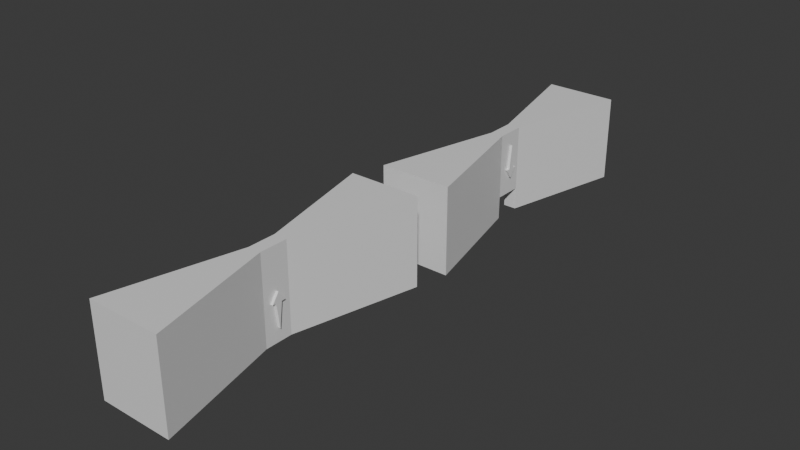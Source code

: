 # Source: wals.blend  (saved by Blender 4.1.24; exported with 4.5.12 LTS)
import bpy
from mathutils import Matrix  # noqa: F401  (used for matrix-valued properties, if any)

bpy.ops.wm.read_factory_settings(use_empty=True)
scene = bpy.context.scene
scene.name = 'Scene'

# ---- collections
col_collection = bpy.data.collections.new('Collection'); scene.collection.children.link(col_collection)

# ---- materials (node trees are filled in below, after node groups)
mat_material = bpy.data.materials.new('Material')
mat_material.alpha_threshold = 0.0
mat_material.use_transparent_shadow = False
mat_material.roughness = 0.5
mat_material.line_color = (0.0, 0.0, 0.0, 1.0)

# ---- material node trees
mat_material.use_nodes = True; mat_material.node_tree.nodes.clear()
_N = mat_material.node_tree.nodes; _L = mat_material.node_tree.links
n0 = _N.new('ShaderNodeOutputMaterial'); n0.name = 'Material Output'; n0.location = (300, 300)
n1 = _N.new('ShaderNodeBsdfPrincipled'); n1.name = 'Principled BSDF'; n1.location = (10, 300)
n1.inputs[3].default_value = 1.45
_L.new(n1.outputs[0], n0.inputs[0])
n0.is_active_output = True

# ---- world
world_world = bpy.data.worlds.new('World'); scene.world = world_world
world_world.use_nodes = True; world_world.node_tree.nodes.clear()
_N = world_world.node_tree.nodes; _L = world_world.node_tree.links
n0 = _N.new('ShaderNodeOutputWorld'); n0.name = 'World Output'; n0.location = (300, 300)
n1 = _N.new('ShaderNodeBackground'); n1.name = 'Background'; n1.location = (10, 300)
n1.inputs[0].default_value = (0.05088, 0.05088, 0.05088, 1.0)
_L.new(n1.outputs[0], n0.inputs[0])
n0.is_active_output = True
world_world.color = (0.05088, 0.05088, 0.05088)
world_world.use_sun_shadow = False
world_world.sun_shadow_jitter_overblur = 0.0

# ---- meshes
me_cube = bpy.data.meshes.new('Cube')
me_cube.from_pydata([(5.498, 2.035, 6.262), (5.498, 2.035, -7.275), (5.498, -2.037, 6.262), (5.498, -2.037, -7.275), (-5.761, 2.035, 6.262), (-5.761, 2.035, -7.275), (-5.761, -2.037, 6.262), (-5.761, -2.037, -7.275), (-1.132, 0.2064, -7.275), (-1.132, -0.2045, -7.275), (0.8684, 0.2064, 6.262), (0.8684, -0.2045, 6.262), (-1.132, -0.2045, 6.262), (-1.132, 0.2064, 6.262), (0.8684, -0.2045, -7.275), (0.8684, 0.2064, -7.275), (5.498, 2.035, -3.798), (-5.761, -2.037, -3.798), (5.498, -2.037, -3.798), (-5.761, 2.035, -3.798), (0.8684, 0.2064, -3.798), (0.8684, -0.2045, -3.798), (-1.132, -0.2045, -3.798), (-1.132, 0.2064, -3.798), (0.8684, 0.06941, 6.262), (0.8684, -0.06754, 6.262), (-1.132, -0.06754, 6.262), (-1.132, 0.06941, 6.262), (-1.132, -0.06754, -3.798), (-1.132, 0.06941, -3.798), (0.8684, 0.06941, -3.798), (0.8684, -0.06754, -3.798), (-5.761, -2.037, -1.107), (5.498, 2.035, -1.107), (5.498, -2.037, -1.107), (-5.761, 2.035, -1.107), (0.8684, 0.2064, -1.107), (0.8684, -0.2045, -1.107), (-1.132, -0.2045, -1.107), (-1.132, 0.2064, -1.107), (-1.132, -0.06754, -1.107), (-1.132, 0.06941, -1.107), (0.8684, 0.1026, 0.3953), (0.8684, -0.1007, 0.3953), (0.8684, -0.136, 6.262), (0.8684, -0.136, -3.798), (-1.132, -0.136, 6.262), (-1.132, -0.136, -3.798), (-1.132, -0.136, -1.107), (0.8684, -0.136, -1.107), (-1.132, 0.13, 6.262), (-1.132, 0.13, -3.798), (0.8684, 0.13, 6.262), (0.8684, 0.13, -3.798), (0.8684, 0.13, -1.107), (-1.132, 0.13, -1.107), (0.8684, 0.000934, 6.262), (-1.132, 0.000934, 6.262), (-1.132, 0.000934, -3.798), (0.8684, 0.000934, -3.798), (0.8684, 0.000934, -1.107), (-1.132, 0.000934, -1.107), (-5.761, -2.037, 0.7867), (5.498, 2.035, 0.7867), (5.498, -2.037, 0.7867), (-5.761, 2.035, 0.7867), (0.8684, 0.2064, 0.7867), (0.8684, -0.2045, 0.7867), (-1.132, -0.2045, 0.7867), (-1.132, 0.2064, 0.7867), (-1.132, -0.06754, 0.7867), (-1.132, 0.06941, 0.7867), (0.8684, 0.09406, 0.3728), (0.8684, -0.09219, 0.4118), (-1.132, -0.136, 0.7867), (0.8684, -0.136, 0.7867), (0.8684, 0.13, 0.7867), (-1.132, 0.13, 0.7867), (0.8684, 0.000934, 4.152), (-1.132, 0.000934, 0.7867), (-1.132, 0.03517, 6.262), (-1.132, 0.03517, -3.798), (-1.132, 0.03517, -1.107), (0.8684, 0.03517, 6.262), (0.8684, 0.03517, -3.798), (0.8684, 0.05176, -0.356), (0.8684, 0.0475, 0.4008), (-1.132, 0.03517, 0.7867), (0.8684, -0.0333, 6.262), (0.8684, -0.0333, -3.798), (0.8684, -0.04989, -0.356), (-1.132, -0.0333, 6.262), (-1.132, -0.0333, -3.798), (-1.132, -0.0333, -1.107), (-1.132, -0.0333, 0.7867), (0.8684, -0.04563, 0.4052), (1.264, 0.09406, 0.3728), (1.264, 0.1026, 0.3953), (1.264, -0.09219, 0.4118), (1.264, -0.1007, 0.3953), (1.264, -0.04989, -0.356), (1.264, 0.05176, -0.356), (1.264, 0.000934, -1.107), (1.264, 0.000934, 4.152), (1.264, 0.0475, 0.4008), (1.264, -0.04563, 0.4052)], [], [(11, 12, 6, 2), (64, 2, 6, 62), (69, 13, 4, 65), (9, 14, 3, 7), (67, 11, 2, 64), (65, 4, 0, 63), (63, 0, 10, 66), (75, 44, 11, 67), (5, 1, 15, 8), (22, 21, 14, 9), (62, 6, 12, 68), (77, 50, 13, 69), (0, 4, 13, 10), (44, 46, 12, 11), (51, 23, 20, 53), (7, 17, 22, 9), (23, 8, 15, 20), (1, 16, 20, 15), (5, 19, 16, 1), (14, 21, 18, 3), (8, 23, 19, 5), (3, 18, 17, 7), (47, 28, 31, 45), (81, 29, 30, 84), (52, 50, 27, 24), (88, 91, 26, 25), (74, 46, 26, 70), (87, 80, 27, 71), (76, 52, 24, 72), (95, 88, 25, 73), (89, 90, 43, 31), (53, 54, 42, 30), (81, 82, 41, 29), (47, 48, 40, 28), (51, 55, 39, 23), (17, 32, 38, 22), (45, 49, 37, 21), (16, 33, 36, 20), (19, 35, 33, 16), (21, 37, 34, 18), (23, 39, 35, 19), (18, 34, 32, 17), (31, 43, 49, 45), (22, 38, 48, 47), (68, 12, 46, 74), (22, 47, 45, 21), (25, 26, 46, 44), (73, 25, 44, 75), (29, 41, 55, 51), (20, 36, 54, 53), (66, 10, 52, 76), (10, 13, 50, 52), (29, 51, 53, 30), (71, 27, 50, 77), (92, 93, 61, 58), (84, 85, 60, 59), (86, 83, 56, 78), (94, 91, 57, 79), (83, 80, 57, 56), (92, 58, 59, 89), (93, 94, 79, 61), (78, 95, 105, 103), (41, 71, 77, 55), (36, 66, 76, 54), (43, 73, 75, 49), (38, 68, 74, 48), (42, 72, 96, 97), (54, 76, 72, 42), (82, 87, 71, 41), (48, 74, 70, 40), (55, 77, 69, 39), (32, 62, 68, 38), (49, 75, 67, 37), (33, 63, 66, 36), (35, 65, 63, 33), (37, 67, 64, 34), (39, 69, 65, 35), (34, 64, 62, 32), (61, 79, 87, 82), (85, 42, 97, 101), (24, 27, 80, 83), (72, 24, 83, 86), (30, 42, 85, 84), (58, 61, 82, 81), (79, 57, 80, 87), (58, 81, 84, 59), (95, 73, 98, 105), (40, 70, 94, 93), (28, 92, 89, 31), (70, 26, 91, 94), (28, 40, 93, 92), (59, 60, 90, 89), (78, 56, 88, 95), (56, 57, 91, 88), (101, 104, 103, 102), (100, 105, 98, 99), (97, 96, 104, 101), (102, 103, 105, 100), (72, 86, 104, 96), (73, 43, 99, 98), (86, 78, 103, 104), (60, 85, 101, 102), (43, 90, 100, 99), (90, 60, 102, 100)])
_uv = me_cube.uv_layers.new(name='UVMap')
_uv.uv.foreach_set('vector', [0.3054, 0.5776, 0.3054, 0.65, 0.239, 0.8178, 0.239, 0.4098, 0.0006047, 0.0006047, 0.199, 0.0006047, 0.199, 0.4086, 0.0006047, 0.4086, 0.8894, 0.6094, 0.8894, 0.8079, 0.709, 0.8079, 0.709, 0.6094, 0.3066, 0.65, 0.3066, 0.5776, 0.373, 0.4098, 0.373, 0.8178, 0.5273, 0.6082, 0.5273, 0.4098, 0.7078, 0.4098, 0.7078, 0.6082, 0.3987, 0.4086, 0.2002, 0.4086, 0.2002, 0.0006047, 0.3987, 0.0006047, 0.8894, 0.4098, 0.8894, 0.6082, 0.709, 0.6082, 0.709, 0.4098, 0.7595, 0.2002, 0.7595, 0.3987, 0.757, 0.3987, 0.757, 0.2002, 0.4417, 0.8178, 0.4417, 0.4098, 0.508, 0.5776, 0.508, 0.65, 0.302, 0.945, 0.2295, 0.945, 0.2295, 0.819, 0.302, 0.819, 0.7078, 0.6094, 0.7078, 0.8079, 0.5273, 0.8079, 0.5273, 0.6094, 0.7558, 0.0006047, 0.7558, 0.199, 0.753, 0.199, 0.753, 0.0006047, 0.3742, 0.8178, 0.3742, 0.4098, 0.4405, 0.5776, 0.4405, 0.65, 0.3444, 0.819, 0.3444, 0.8915, 0.3419, 0.8915, 0.3419, 0.819, 0.3333, 0.8915, 0.3305, 0.8915, 0.3305, 0.819, 0.3333, 0.819, 0.898, 0.3807, 0.772, 0.3807, 0.772, 0.2002, 0.898, 0.2002, 0.1558, 0.945, 0.1558, 0.819, 0.2283, 0.819, 0.2283, 0.945, 0.5273, 0.8091, 0.6533, 0.8091, 0.6533, 0.9895, 0.5273, 0.9895, 0.5259, 0.4086, 0.3999, 0.4086, 0.3999, 0.0006047, 0.5259, 0.0006047, 0.7723, 0.0006047, 0.8983, 0.0006047, 0.8983, 0.181, 0.7723, 0.181, 0.7806, 0.9895, 0.6546, 0.9895, 0.6546, 0.8091, 0.7806, 0.8091, 0.5271, 0.0006047, 0.6531, 0.0006047, 0.6531, 0.4086, 0.5271, 0.4086, 0.337, 0.8915, 0.3345, 0.8915, 0.3345, 0.819, 0.337, 0.819, 0.3671, 0.8915, 0.3659, 0.8915, 0.3659, 0.819, 0.3671, 0.819, 0.3515, 0.819, 0.3515, 0.8915, 0.3493, 0.8915, 0.3493, 0.819, 0.372, 0.819, 0.372, 0.8915, 0.3708, 0.8915, 0.3708, 0.819, 0.7632, 0.0006047, 0.7632, 0.199, 0.7607, 0.199, 0.7607, 0.0006047, 0.7678, 0.2002, 0.7678, 0.3987, 0.7665, 0.3987, 0.7665, 0.2002, 0.5114, 0.4248, 0.5114, 0.6232, 0.5092, 0.6232, 0.5101, 0.4098, 0.5198, 0.4098, 0.5198, 0.6221, 0.5186, 0.6221, 0.5181, 0.41, 0.5168, 0.6234, 0.5172, 0.7482, 0.5155, 0.7754, 0.5155, 0.6234, 0.5224, 0.6233, 0.5217, 0.7208, 0.5202, 0.7752, 0.5202, 0.6233, 0.3254, 0.819, 0.3254, 0.9165, 0.3241, 0.9165, 0.3241, 0.819, 0.3097, 0.819, 0.3097, 0.9165, 0.3072, 0.9165, 0.3072, 0.819, 0.8862, 0.8091, 0.8862, 0.9066, 0.8834, 0.9066, 0.8834, 0.8091, 0.8906, 0.4098, 0.9881, 0.4098, 0.9881, 0.5902, 0.8906, 0.5902, 0.317, 0.819, 0.317, 0.9165, 0.3146, 0.9165, 0.3146, 0.819, 0.8906, 0.7731, 0.9881, 0.7731, 0.9881, 0.9535, 0.8906, 0.9535, 0.7518, 0.4086, 0.6543, 0.4086, 0.6543, 0.0006047, 0.7518, 0.0006047, 0.8906, 0.5914, 0.9881, 0.5914, 0.9881, 0.7719, 0.8906, 0.7719, 0.7818, 0.8091, 0.8793, 0.8091, 0.8793, 0.9895, 0.7818, 0.9895, 0.0006047, 0.4098, 0.09811, 0.4098, 0.09811, 0.8178, 0.0006047, 0.8178, 0.5261, 0.623, 0.5261, 0.775, 0.5244, 0.7206, 0.5237, 0.6231, 0.3134, 0.819, 0.3134, 0.9165, 0.3109, 0.9165, 0.3109, 0.819, 0.7595, 0.0006047, 0.7595, 0.199, 0.757, 0.199, 0.757, 0.0006047, 0.3481, 0.8915, 0.3456, 0.8915, 0.3456, 0.819, 0.3481, 0.819, 0.3382, 0.8915, 0.3382, 0.819, 0.3407, 0.819, 0.3407, 0.8915, 0.5261, 0.4098, 0.5261, 0.6218, 0.5237, 0.6218, 0.5245, 0.4234, 0.3205, 0.819, 0.3205, 0.9165, 0.3183, 0.9165, 0.3183, 0.819, 0.306, 0.819, 0.306, 0.9165, 0.3032, 0.9165, 0.3032, 0.819, 0.7558, 0.2002, 0.7558, 0.3987, 0.753, 0.3987, 0.753, 0.2002, 0.3293, 0.819, 0.3293, 0.8915, 0.3266, 0.8915, 0.3266, 0.819, 0.3549, 0.8915, 0.3527, 0.8915, 0.3527, 0.819, 0.3549, 0.819, 0.7629, 0.2002, 0.7629, 0.3987, 0.7607, 0.3987, 0.7607, 0.2002, 0.5261, 0.7762, 0.5261, 0.8737, 0.5249, 0.8737, 0.5249, 0.7762, 0.8822, 0.8091, 0.8822, 0.9338, 0.8805, 0.9066, 0.8809, 0.8091, 0.5169, 0.4098, 0.5169, 0.6222, 0.5157, 0.6222, 0.5155, 0.5458, 0.7681, 0.0006047, 0.7681, 0.199, 0.7668, 0.199, 0.7668, 0.0006047, 0.3573, 0.819, 0.3573, 0.8915, 0.3561, 0.8915, 0.3561, 0.819, 0.3745, 0.8915, 0.3732, 0.8915, 0.3732, 0.819, 0.3745, 0.819, 0.4047, 0.819, 0.4047, 0.8876, 0.4034, 0.8876, 0.4034, 0.819, 0.1403, 0.9548, 0.1403, 0.819, 0.1546, 0.819, 0.1546, 0.9548, 0.3969, 0.819, 0.3969, 0.8876, 0.3947, 0.8876, 0.3947, 0.819, 0.3824, 0.819, 0.3824, 0.8876, 0.3797, 0.8876, 0.3797, 0.819, 0.3994, 0.8735, 0.3997, 0.8741, 0.3981, 0.8876, 0.3981, 0.819, 0.3861, 0.819, 0.3861, 0.8876, 0.3836, 0.8876, 0.3836, 0.819, 0.7728, 0.4064, 0.7719, 0.4064, 0.7719, 0.3921, 0.7728, 0.3921, 0.4022, 0.819, 0.4022, 0.8876, 0.4009, 0.8726, 0.4012, 0.8735, 0.4071, 0.819, 0.4071, 0.8876, 0.4059, 0.8876, 0.4059, 0.819, 0.3935, 0.819, 0.3935, 0.8876, 0.391, 0.8876, 0.391, 0.819, 0.3785, 0.819, 0.3785, 0.8876, 0.3757, 0.8876, 0.3757, 0.819, 0.9679, 0.3807, 0.8992, 0.3807, 0.8992, 0.2002, 0.9679, 0.2002, 0.3898, 0.819, 0.3898, 0.8876, 0.3873, 0.8876, 0.3873, 0.819, 0.0006047, 0.819, 0.06924, 0.819, 0.06924, 0.9994, 0.0006047, 0.9994, 0.168, 0.8178, 0.09932, 0.8178, 0.09932, 0.4098, 0.168, 0.4098, 0.8995, 0.0006047, 0.9682, 0.0006047, 0.9682, 0.181, 0.8995, 0.181, 0.07045, 0.819, 0.1391, 0.819, 0.1391, 0.9994, 0.07045, 0.9994, 0.1692, 0.4098, 0.2378, 0.4098, 0.2378, 0.8178, 0.1692, 0.8178, 0.4096, 0.819, 0.4096, 0.8876, 0.4083, 0.8876, 0.4083, 0.819, 0.4132, 0.8463, 0.4132, 0.819, 0.4276, 0.819, 0.4276, 0.8463, 0.3696, 0.819, 0.3696, 0.8915, 0.3683, 0.8915, 0.3683, 0.819, 0.5143, 0.4098, 0.5143, 0.6232, 0.5131, 0.6232, 0.5126, 0.4108, 0.5109, 0.6245, 0.5109, 0.7764, 0.5092, 0.7492, 0.5096, 0.6244, 0.8886, 0.8091, 0.8886, 0.9066, 0.8874, 0.9066, 0.8874, 0.8091, 0.7653, 0.2002, 0.7653, 0.3987, 0.7641, 0.3987, 0.7641, 0.2002, 0.3598, 0.8915, 0.3585, 0.8915, 0.3585, 0.819, 0.3598, 0.819, 0.7707, 0.4064, 0.769, 0.4064, 0.769, 0.3921, 0.7707, 0.3921, 0.412, 0.819, 0.412, 0.8876, 0.4108, 0.8876, 0.4108, 0.819, 0.3622, 0.8915, 0.361, 0.8915, 0.361, 0.819, 0.3622, 0.819, 0.7656, 0.0006047, 0.7656, 0.199, 0.7644, 0.199, 0.7644, 0.0006047, 0.3229, 0.819, 0.3229, 0.9165, 0.3217, 0.9165, 0.3217, 0.819, 0.5139, 0.6245, 0.5143, 0.722, 0.5126, 0.7492, 0.5126, 0.6245, 0.5224, 0.5456, 0.5223, 0.6221, 0.521, 0.6221, 0.521, 0.4098, 0.3647, 0.819, 0.3647, 0.8915, 0.3634, 0.8915, 0.3634, 0.819, 0.7711, 0.02783, 0.771, 0.05525, 0.7693, 0.1912, 0.7693, 0.0006047, 0.4774, 0.819, 0.4774, 0.8466, 0.4757, 0.8468, 0.4754, 0.8462, 0.4806, 0.8462, 0.4803, 0.8454, 0.4786, 0.8464, 0.4786, 0.819, 0.7708, 0.2002, 0.7708, 0.3908, 0.7691, 0.2551, 0.769, 0.2275, 0.5143, 0.7647, 0.5124, 0.7647, 0.5124, 0.7504, 0.5143, 0.7504, 0.773, 0.1966, 0.7723, 0.1966, 0.7723, 0.1822, 0.773, 0.1822, 0.5236, 0.7776, 0.5236, 0.9136, 0.5092, 0.9136, 0.5092, 0.7776, 0.4443, 0.8463, 0.4443, 0.819, 0.4586, 0.819, 0.4586, 0.8463, 0.4288, 0.8463, 0.4288, 0.819, 0.4431, 0.819, 0.4431, 0.8463, 0.4599, 0.8463, 0.4599, 0.819, 0.4742, 0.819, 0.4742, 0.8463])
me_cube.materials.append(mat_material)
me_cube.use_mirror_vertex_groups = False
me_cube.update()
me_cube_001 = bpy.data.meshes.new('Cube.001')
me_cube_001.from_pydata([(5.498, 2.035, 6.262), (5.498, 2.035, -7.275), (5.498, -2.037, 6.262), (5.498, -2.037, -7.275), (-5.761, 2.035, 6.262), (-5.761, 2.035, -7.275), (-5.761, -2.037, 6.262), (-5.761, -2.037, -7.275), (-1.132, 0.2064, -7.275), (-1.132, -0.2045, -7.275), (0.8684, 0.2064, 6.262), (0.8684, -0.2045, 6.262), (-1.132, -0.2045, 6.262), (-1.132, 0.2064, 6.262), (0.8684, -0.2045, -7.275), (0.8684, 0.2064, -7.275), (5.498, 2.035, -3.798), (-5.761, -2.037, -3.798), (5.498, -2.037, -3.798), (-5.761, 2.035, -3.798), (0.8684, 0.2064, -3.798), (0.8684, -0.2045, -3.798), (-1.132, -0.2045, -3.798), (-1.132, 0.2064, -3.798), (0.8684, 0.06941, 6.262), (0.8684, -0.06754, 6.262), (-1.132, -0.06754, 6.262), (-1.132, 0.06941, 6.262), (-1.132, -0.06754, -3.798), (-1.132, 0.06941, -3.798), (0.8684, 0.06941, -3.798), (0.8684, -0.06754, -3.798), (-5.761, -2.037, -1.107), (5.498, 2.035, -1.107), (5.498, -2.037, -1.107), (-5.761, 2.035, -1.107), (0.8684, 0.2064, -1.107), (0.8684, -0.2045, -1.107), (-1.132, -0.2045, -1.107), (-1.132, 0.2064, -1.107), (-1.132, -0.06754, -1.107), (-1.132, 0.06941, -1.107), (0.8684, 0.1026, 0.3953), (0.8684, -0.1007, 0.3953), (0.8684, -0.136, 6.262), (0.8684, -0.136, -3.798), (-1.132, -0.136, 6.262), (-1.132, -0.136, -3.798), (-1.132, -0.136, -1.107), (0.8684, -0.136, -1.107), (-1.132, 0.13, 6.262), (-1.132, 0.13, -3.798), (0.8684, 0.13, 6.262), (0.8684, 0.13, -3.798), (0.8684, 0.13, -1.107), (-1.132, 0.13, -1.107), (0.8684, 0.000934, 6.262), (-1.132, 0.000934, 6.262), (-1.132, 0.000934, -3.798), (0.8684, 0.000934, -3.798), (0.8684, 0.000934, -1.107), (-1.132, 0.000934, -1.107), (-5.761, -2.037, 0.7867), (5.498, 2.035, 0.7867), (5.498, -2.037, 0.7867), (-5.761, 2.035, 0.7867), (0.8684, 0.2064, 0.7867), (0.8684, -0.2045, 0.7867), (-1.132, -0.2045, 0.7867), (-1.132, 0.2064, 0.7867), (-1.132, -0.06754, 0.7867), (-1.132, 0.06941, 0.7867), (0.8684, 0.09406, 0.3728), (0.8684, -0.09219, 0.4118), (-1.132, -0.136, 0.7867), (0.8684, -0.136, 0.7867), (0.8684, 0.13, 0.7867), (-1.132, 0.13, 0.7867), (0.8684, 0.000934, 4.152), (-1.132, 0.000934, 0.7867), (-1.132, 0.03517, 6.262), (-1.132, 0.03517, -3.798), (-1.132, 0.03517, -1.107), (0.8684, 0.03517, 6.262), (0.8684, 0.03517, -3.798), (0.8684, 0.05176, -0.356), (0.8684, 0.0475, 0.4008), (-1.132, 0.03517, 0.7867), (0.8684, -0.0333, 6.262), (0.8684, -0.0333, -3.798), (0.8684, -0.04989, -0.356), (-1.132, -0.0333, 6.262), (-1.132, -0.0333, -3.798), (-1.132, -0.0333, -1.107), (-1.132, -0.0333, 0.7867), (0.8684, -0.04563, 0.4052), (1.264, 0.09406, 0.3728), (1.264, 0.1026, 0.3953), (1.264, -0.09219, 0.4118), (1.264, -0.1007, 0.3953), (1.264, -0.04989, -0.356), (1.264, 0.05176, -0.356), (1.264, 0.000934, -1.107), (1.264, 0.000934, 4.152), (1.264, 0.0475, 0.4008), (1.264, -0.04563, 0.4052)], [], [(11, 12, 6, 2), (64, 2, 6, 62), (69, 13, 4, 65), (9, 14, 3, 7), (67, 11, 2, 64), (65, 4, 0, 63), (63, 0, 10, 66), (75, 44, 11, 67), (5, 1, 15, 8), (22, 21, 14, 9), (62, 6, 12, 68), (77, 50, 13, 69), (0, 4, 13, 10), (44, 46, 12, 11), (7, 17, 22, 9), (1, 16, 20, 15), (5, 19, 16, 1), (14, 21, 18, 3), (8, 23, 19, 5), (3, 18, 17, 7), (52, 50, 27, 24), (88, 91, 26, 25), (74, 46, 26, 70), (87, 80, 27, 71), (76, 52, 24, 72), (95, 88, 25, 73), (89, 90, 43, 31), (53, 54, 42, 30), (81, 82, 41, 29), (47, 48, 40, 28), (51, 55, 39, 23), (17, 32, 38, 22), (45, 49, 37, 21), (16, 33, 36, 20), (19, 35, 33, 16), (21, 37, 34, 18), (23, 39, 35, 19), (18, 34, 32, 17), (31, 43, 49, 45), (22, 38, 48, 47), (68, 12, 46, 74), (25, 26, 46, 44), (73, 25, 44, 75), (29, 41, 55, 51), (20, 36, 54, 53), (66, 10, 52, 76), (10, 13, 50, 52), (71, 27, 50, 77), (92, 93, 61, 58), (84, 85, 60, 59), (86, 83, 56, 78), (94, 91, 57, 79), (83, 80, 57, 56), (22, 47, 28, 92, 58, 81, 29, 51, 23, 8, 9), (93, 94, 79, 61), (78, 95, 105, 103), (41, 71, 77, 55), (36, 66, 76, 54), (43, 73, 75, 49), (38, 68, 74, 48), (42, 72, 96, 97), (54, 76, 72, 42), (82, 87, 71, 41), (48, 74, 70, 40), (55, 77, 69, 39), (32, 62, 68, 38), (49, 75, 67, 37), (33, 63, 66, 36), (35, 65, 63, 33), (37, 67, 64, 34), (39, 69, 65, 35), (34, 64, 62, 32), (61, 79, 87, 82), (85, 42, 97, 101), (24, 27, 80, 83), (72, 24, 83, 86), (30, 42, 85, 84), (58, 61, 82, 81), (79, 57, 80, 87), (15, 14, 9, 8), (95, 73, 98, 105), (40, 70, 94, 93), (20, 53, 30, 84, 59, 89, 31, 45, 21, 14, 15), (70, 26, 91, 94), (28, 40, 93, 92), (59, 60, 90, 89), (78, 56, 88, 95), (56, 57, 91, 88), (101, 104, 103, 102), (100, 105, 98, 99), (97, 96, 104, 101), (102, 103, 105, 100), (72, 86, 104, 96), (73, 43, 99, 98), (86, 78, 103, 104), (60, 85, 101, 102), (43, 90, 100, 99), (90, 60, 102, 100)])
_uv = me_cube_001.uv_layers.new(name='UVMap')
_uv.uv.foreach_set('vector', [0.3066, 0.6501, 0.3066, 0.5776, 0.373, 0.4098, 0.373, 0.8178, 0.0005979, 0.000598, 0.199, 0.0005979, 0.199, 0.4086, 0.000598, 0.4086, 0.8892, 0.6094, 0.8892, 0.8079, 0.7088, 0.8079, 0.7088, 0.6094, 0.239, 0.6501, 0.239, 0.5776, 0.3054, 0.4098, 0.3054, 0.8178, 0.5272, 0.6082, 0.5272, 0.4098, 0.7076, 0.4098, 0.7076, 0.6082, 0.3987, 0.4086, 0.2002, 0.4086, 0.2002, 0.0005979, 0.3987, 0.0005979, 0.8892, 0.4098, 0.8892, 0.6082, 0.7088, 0.6082, 0.7088, 0.4098, 0.7631, 0.2002, 0.7631, 0.3987, 0.7606, 0.3987, 0.7606, 0.2002, 0.3742, 0.8178, 0.3742, 0.4098, 0.4405, 0.5776, 0.4405, 0.6501, 0.2283, 0.945, 0.1558, 0.945, 0.1558, 0.819, 0.2283, 0.819, 0.5272, 0.8079, 0.5272, 0.6094, 0.7076, 0.6094, 0.7076, 0.8079, 0.7557, 0.0005979, 0.7557, 0.199, 0.753, 0.199, 0.753, 0.0005979, 0.4417, 0.8178, 0.4417, 0.4098, 0.508, 0.5776, 0.508, 0.6501, 0.3091, 0.819, 0.3091, 0.8915, 0.3066, 0.8915, 0.3066, 0.819, 0.8982, 0.181, 0.7722, 0.181, 0.7722, 0.000598, 0.8982, 0.0005979, 0.6544, 0.8091, 0.7804, 0.8091, 0.7804, 0.9895, 0.6544, 0.9895, 0.6531, 0.4086, 0.5271, 0.4086, 0.5271, 0.0005979, 0.6531, 0.0005979, 0.7722, 0.1822, 0.8982, 0.1822, 0.8982, 0.3627, 0.7722, 0.3627, 0.5272, 0.8091, 0.6532, 0.8091, 0.6532, 0.9895, 0.5272, 0.9895, 0.3999, 0.000598, 0.5259, 0.000598, 0.5259, 0.4086, 0.3999, 0.4086, 0.3161, 0.819, 0.3161, 0.8915, 0.3139, 0.8915, 0.3139, 0.819, 0.321, 0.819, 0.321, 0.8915, 0.3198, 0.8915, 0.3198, 0.819, 0.7631, 0.0005979, 0.7631, 0.199, 0.7606, 0.199, 0.7606, 0.0005979, 0.768, 0.0005979, 0.768, 0.199, 0.7667, 0.199, 0.7667, 0.0005979, 0.5114, 0.4248, 0.5114, 0.6232, 0.5092, 0.6232, 0.51, 0.4098, 0.5197, 0.4098, 0.5197, 0.6221, 0.5185, 0.6221, 0.518, 0.41, 0.5167, 0.6234, 0.5171, 0.7482, 0.5154, 0.7754, 0.5154, 0.6234, 0.5223, 0.6233, 0.5215, 0.7208, 0.5201, 0.7752, 0.5201, 0.6233, 0.2837, 0.819, 0.2837, 0.9165, 0.2825, 0.9165, 0.2825, 0.819, 0.2681, 0.819, 0.2681, 0.9165, 0.2656, 0.9165, 0.2656, 0.819, 0.886, 0.8091, 0.886, 0.9066, 0.8832, 0.9066, 0.8832, 0.8091, 0.9879, 0.7719, 0.8904, 0.7719, 0.8904, 0.5914, 0.9879, 0.5914, 0.2754, 0.819, 0.2754, 0.9165, 0.273, 0.9165, 0.273, 0.819, 0.7816, 0.8091, 0.8791, 0.8091, 0.8791, 0.9895, 0.7816, 0.9895, 0.7518, 0.4086, 0.6543, 0.4086, 0.6543, 0.0005979, 0.7518, 0.0005979, 0.9879, 0.5902, 0.8904, 0.5902, 0.8904, 0.4098, 0.9879, 0.4098, 0.8904, 0.7731, 0.9879, 0.7731, 0.9879, 0.9535, 0.8904, 0.9535, 0.0005979, 0.4098, 0.09811, 0.4098, 0.09811, 0.8178, 0.000598, 0.8178, 0.526, 0.623, 0.526, 0.775, 0.5243, 0.7206, 0.5235, 0.623, 0.2718, 0.819, 0.2718, 0.9165, 0.2693, 0.9165, 0.2693, 0.819, 0.7594, 0.0005979, 0.7594, 0.199, 0.7569, 0.199, 0.7569, 0.0005979, 0.3103, 0.8915, 0.3103, 0.819, 0.3127, 0.819, 0.3127, 0.8915, 0.526, 0.4098, 0.526, 0.6218, 0.5235, 0.6218, 0.5243, 0.4234, 0.2788, 0.819, 0.2788, 0.9165, 0.2766, 0.9165, 0.2766, 0.819, 0.2644, 0.819, 0.2644, 0.9165, 0.2616, 0.9165, 0.2616, 0.819, 0.7557, 0.2002, 0.7557, 0.3987, 0.753, 0.3987, 0.753, 0.2002, 0.3038, 0.819, 0.3038, 0.8915, 0.301, 0.8915, 0.301, 0.819, 0.7594, 0.2002, 0.7594, 0.3987, 0.7572, 0.3987, 0.7572, 0.2002, 0.8884, 0.8091, 0.8884, 0.9066, 0.8872, 0.9066, 0.8872, 0.8091, 0.882, 0.8091, 0.882, 0.9338, 0.8803, 0.9066, 0.8808, 0.8091, 0.5168, 0.4098, 0.5168, 0.6222, 0.5156, 0.6222, 0.5154, 0.5458, 0.768, 0.2002, 0.768, 0.3987, 0.7667, 0.3987, 0.7667, 0.2002, 0.3234, 0.819, 0.3234, 0.8915, 0.3222, 0.8915, 0.3222, 0.819, 0.2604, 0.945, 0.258, 0.945, 0.2555, 0.945, 0.2542, 0.945, 0.253, 0.945, 0.2518, 0.945, 0.2505, 0.945, 0.2483, 0.945, 0.2456, 0.945, 0.2456, 0.819, 0.2604, 0.819, 0.3559, 0.819, 0.3559, 0.8877, 0.3547, 0.8877, 0.3547, 0.819, 0.1403, 0.9548, 0.1403, 0.819, 0.1546, 0.819, 0.1546, 0.9548, 0.3482, 0.819, 0.3482, 0.8877, 0.346, 0.8877, 0.346, 0.819, 0.3338, 0.819, 0.3338, 0.8877, 0.331, 0.8877, 0.331, 0.819, 0.3507, 0.8735, 0.351, 0.8741, 0.3494, 0.8877, 0.3494, 0.819, 0.3375, 0.819, 0.3375, 0.8877, 0.335, 0.8877, 0.335, 0.819, 0.7731, 0.4067, 0.7722, 0.4067, 0.7722, 0.3923, 0.7731, 0.3923, 0.3535, 0.819, 0.3535, 0.8877, 0.3522, 0.8727, 0.3525, 0.8735, 0.3584, 0.819, 0.3584, 0.8877, 0.3571, 0.8877, 0.3571, 0.819, 0.3448, 0.819, 0.3448, 0.8877, 0.3424, 0.8877, 0.3424, 0.819, 0.3298, 0.819, 0.3298, 0.8877, 0.3271, 0.8877, 0.3271, 0.819, 0.968, 0.181, 0.8994, 0.181, 0.8994, 0.0005979, 0.968, 0.0005979, 0.3412, 0.819, 0.3412, 0.8877, 0.3387, 0.8877, 0.3387, 0.819, 0.0005979, 0.819, 0.06923, 0.819, 0.06923, 0.9994, 0.000598, 0.9994, 0.1679, 0.8178, 0.0993, 0.8178, 0.0993, 0.4098, 0.1679, 0.4098, 0.968, 0.3627, 0.8994, 0.3627, 0.8994, 0.1822, 0.968, 0.1822, 0.1391, 0.9994, 0.07043, 0.9994, 0.07043, 0.819, 0.1391, 0.819, 0.1691, 0.4098, 0.2378, 0.4098, 0.2378, 0.8178, 0.1691, 0.8178, 0.3608, 0.819, 0.3608, 0.8877, 0.3596, 0.8877, 0.3596, 0.819, 0.7722, 0.3911, 0.7722, 0.3639, 0.7865, 0.3639, 0.7865, 0.3911, 0.3186, 0.819, 0.3186, 0.8915, 0.3173, 0.8915, 0.3173, 0.819, 0.5142, 0.4098, 0.5142, 0.6232, 0.513, 0.6233, 0.5125, 0.4108, 0.5108, 0.6244, 0.5108, 0.7764, 0.5092, 0.7492, 0.5095, 0.6244, 0.2813, 0.819, 0.2813, 0.9165, 0.28, 0.9165, 0.28, 0.819, 0.7655, 0.2002, 0.7655, 0.3987, 0.7643, 0.3987, 0.7643, 0.2002, 0.2849, 0.819, 0.2998, 0.819, 0.2998, 0.8915, 0.2849, 0.8915, 0.7709, 0.3985, 0.7692, 0.3985, 0.7692, 0.3842, 0.7709, 0.3842, 0.3633, 0.819, 0.3633, 0.8877, 0.362, 0.8877, 0.362, 0.819, 0.2444, 0.945, 0.2416, 0.945, 0.2394, 0.945, 0.2382, 0.945, 0.2369, 0.945, 0.2357, 0.945, 0.2344, 0.945, 0.2319, 0.945, 0.2295, 0.945, 0.2295, 0.819, 0.2444, 0.819, 0.7655, 0.000598, 0.7655, 0.199, 0.7643, 0.199, 0.7643, 0.0005979, 0.526, 0.7762, 0.526, 0.8737, 0.5247, 0.8737, 0.5247, 0.7762, 0.5138, 0.6244, 0.5142, 0.722, 0.5125, 0.7492, 0.5125, 0.6245, 0.5223, 0.5456, 0.5221, 0.6221, 0.5209, 0.6221, 0.5209, 0.4098, 0.3259, 0.819, 0.3259, 0.8915, 0.3246, 0.8915, 0.3246, 0.819, 0.771, 0.02782, 0.7708, 0.05525, 0.7692, 0.1912, 0.7692, 0.0005979, 0.8363, 0.3639, 0.8363, 0.3914, 0.8346, 0.3917, 0.8343, 0.3911, 0.8395, 0.3911, 0.8392, 0.3903, 0.8375, 0.3913, 0.8375, 0.3639, 0.771, 0.1924, 0.771, 0.383, 0.7693, 0.2472, 0.7692, 0.2196, 0.5142, 0.7647, 0.5123, 0.7647, 0.5123, 0.7504, 0.5142, 0.7504, 0.7749, 0.4067, 0.7743, 0.4067, 0.7743, 0.3923, 0.7749, 0.3923, 0.5235, 0.7776, 0.5235, 0.9136, 0.5092, 0.9136, 0.5092, 0.7776, 0.8331, 0.3639, 0.8331, 0.3911, 0.8188, 0.3911, 0.8188, 0.3639, 0.7877, 0.3911, 0.7877, 0.3639, 0.8021, 0.3639, 0.8021, 0.3911, 0.8033, 0.3911, 0.8033, 0.3639, 0.8176, 0.3639, 0.8176, 0.3911])
me_cube_001.materials.append(mat_material)
me_cube_001.use_mirror_vertex_groups = False
me_cube_001.update()

# ---- objects
ob_cube = bpy.data.objects.new('Cube', me_cube)
ob_cube_001 = bpy.data.objects.new('Cube.001', me_cube_001)

# ---- transforms, parenting, visibility, modifiers, constraints
ob_cube.location = (0.1316, 0.008985, 6.275)
ob_cube.scale = (1.0, 10.5, 1.0)
ob_cube.lock_rotations_4d = False
ob_cube.empty_display_type = 'ARROWS'
ob_cube.lineart.crease_threshold = 0.0
ob_cube_001.location = (0.1316, -49.14, 6.275)
ob_cube_001.rotation_euler = (-0.0, 3.142, 3.142)
ob_cube_001.scale = (1.0, 10.5, 1.0)
ob_cube_001.lock_rotations_4d = False
ob_cube_001.empty_display_type = 'ARROWS'
ob_cube_001.lineart.crease_threshold = 0.0

# ---- collection membership
col_collection.objects.link(ob_cube)
col_collection.objects.link(ob_cube_001)

# ---- scene / render settings (as saved in the file)
scene.frame_start = 1; scene.frame_end = 250; scene.frame_set(1)
scene.render.engine = 'BLENDER_EEVEE_NEXT'
scene.cycles.sampling_pattern = 'TABULATED_SOBOL'
scene.eevee.ray_tracing_options.trace_max_roughness = 0.0
bpy.context.view_layer.update()

# ---- added for rendering (the .blend has no active camera and no usable light): camera, sun
cam_auto = bpy.data.cameras.new('AutoCamera')
cam_auto.lens = 50.0
cam_auto.sensor_width = 36.0
cam_auto.clip_end = 1521.89
ob_auto_camera = bpy.data.objects.new('AutoCamera', cam_auto)
scene.collection.objects.link(ob_auto_camera)
ob_auto_camera.location = (86.7178, -128.629, 75.6489)
ob_auto_camera.rotation_euler = (1.09748, -7.21219e-08, 0.694738)
scene.camera = ob_auto_camera
light_auto_sun = bpy.data.lights.new('AutoSun', 'SUN')
light_auto_sun.energy = 3.0
light_auto_sun.angle = 0.0523599
ob_auto_sun = bpy.data.objects.new('AutoSun', light_auto_sun)
scene.collection.objects.link(ob_auto_sun)
ob_auto_sun.rotation_euler = (0.872665, 0.174533, 0.523599)
bpy.context.view_layer.update()
